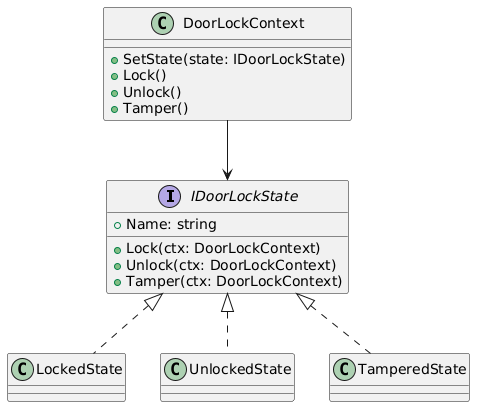

The diagram above was rendered by PlantUML. Its source (embedded in the PNG):
@startuml
skinparam shadowing false

interface IDoorLockState {
  +Name: string
  +Lock(ctx: DoorLockContext)
  +Unlock(ctx: DoorLockContext)
  +Tamper(ctx: DoorLockContext)
}

class DoorLockContext {
  +SetState(state: IDoorLockState)
  +Lock()
  +Unlock()
  +Tamper()
}

class LockedState
class UnlockedState
class TamperedState

IDoorLockState <|.. LockedState
IDoorLockState <|.. UnlockedState
IDoorLockState <|.. TamperedState

DoorLockContext --> IDoorLockState
@enduml